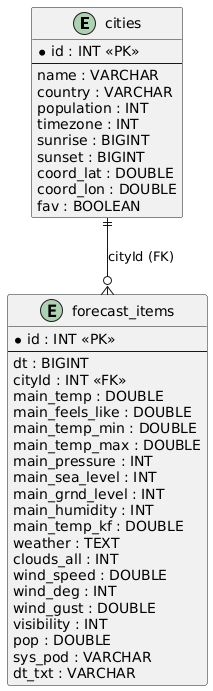

The diagram above was rendered by PlantUML. Its source (embedded in the PNG):
@startuml
entity cities {
  * id : INT <<PK>>
  --
  name : VARCHAR
  country : VARCHAR
  population : INT
  timezone : INT
  sunrise : BIGINT
  sunset : BIGINT
  coord_lat : DOUBLE
  coord_lon : DOUBLE
  fav : BOOLEAN
}

entity forecast_items {
  * id : INT <<PK>>
  --
  dt : BIGINT
  cityId : INT <<FK>>
  main_temp : DOUBLE
  main_feels_like : DOUBLE
  main_temp_min : DOUBLE
  main_temp_max : DOUBLE
  main_pressure : INT
  main_sea_level : INT
  main_grnd_level : INT
  main_humidity : INT
  main_temp_kf : DOUBLE
  weather : TEXT
  clouds_all : INT
  wind_speed : DOUBLE
  wind_deg : INT
  wind_gust : DOUBLE
  visibility : INT
  pop : DOUBLE
  sys_pod : VARCHAR
  dt_txt : VARCHAR
}

cities ||--o{ forecast_items : "cityId (FK)"
@enduml